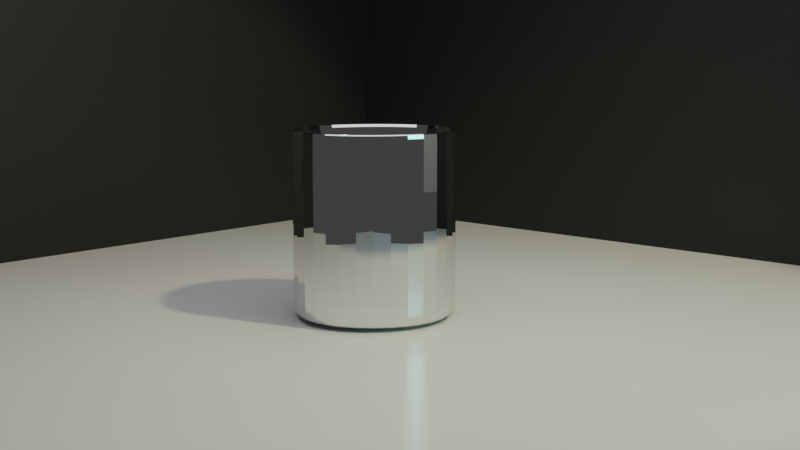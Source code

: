 # Source: untitled.blend  (saved by Blender 2.91.10; exported with 4.5.12 LTS)
import bpy
from mathutils import Matrix  # noqa: F401  (used for matrix-valued properties, if any)

bpy.ops.wm.read_factory_settings(use_empty=True)
scene = bpy.context.scene
scene.name = 'Scene'

# ---- collections
col_collection = bpy.data.collections.new('Collection'); scene.collection.children.link(col_collection)

# ---- materials (node trees are filled in below, after node groups)
mat_material_002 = bpy.data.materials.new('Material.002')
mat_material_003 = bpy.data.materials.new('Material.003')
mat_material_001 = bpy.data.materials.new('Material.001')

# ---- material node trees
mat_material_002.use_nodes = True; mat_material_002.node_tree.nodes.clear()
_N = mat_material_002.node_tree.nodes; _L = mat_material_002.node_tree.links
n0 = _N.new('ShaderNodeBsdfPrincipled'); n0.name = 'Principled BSDF'; n0.location = (10, 300)
n0.distribution = 'GGX'
n0.subsurface_method = 'BURLEY'
n0.inputs[0].default_value = (1.0, 1.0, 1.0, 1.0)
n0.inputs[2].default_value = 0.2024
n0.inputs[3].default_value = 1.45
n0.inputs[13].default_value = 0.131
n0.inputs[27].default_value = (0.0, 0.0, 0.0, 1.0)
n0.inputs[28].default_value = 1.0
n1 = _N.new('ShaderNodeOutputMaterial'); n1.name = 'Material Output'; n1.location = (300, 300)
_L.new(n0.outputs[0], n1.inputs[0])
n1.is_active_output = True
mat_material_003.use_nodes = True; mat_material_003.node_tree.nodes.clear()
_N = mat_material_003.node_tree.nodes; _L = mat_material_003.node_tree.links
n0 = _N.new('ShaderNodeBsdfPrincipled'); n0.name = 'Principled BSDF'; n0.location = (10, 300)
n0.distribution = 'GGX'
n0.subsurface_method = 'BURLEY'
n0.inputs[0].default_value = (0.02198, 0.02198, 0.02198, 1.0)
n0.inputs[3].default_value = 1.45
n0.inputs[13].default_value = 0.3929
n0.inputs[27].default_value = (0.0, 0.0, 0.0, 1.0)
n0.inputs[28].default_value = 1.0
n1 = _N.new('ShaderNodeOutputMaterial'); n1.name = 'Material Output'; n1.location = (300, 300)
_L.new(n0.outputs[0], n1.inputs[0])
n1.is_active_output = True
mat_material_001.use_nodes = True; mat_material_001.node_tree.nodes.clear()
_N = mat_material_001.node_tree.nodes; _L = mat_material_001.node_tree.links
n0 = _N.new('ShaderNodeOutputMaterial'); n0.name = 'Material Output'; n0.location = (300, 300)
n1 = _N.new('ShaderNodeBsdfGlass'); n1.name = 'Glass BSDF'; n1.location = (-168, 322)
n1.distribution = 'BECKMANN'
n1.inputs[2].default_value = 1.45
n2 = _N.new('ShaderNodeBsdfAnisotropic'); n2.name = 'Glossy BSDF'; n2.location = (-165, 122)
n2.distribution = 'GGX'
n2.inputs[1].default_value = 0.0
n3 = _N.new('ShaderNodeMixShader'); n3.name = 'Mix Shader'; n3.location = (86, 291)
n4 = _N.new('ShaderNodeLayerWeight'); n4.name = 'Layer Weight'; n4.location = (-138, 456)
n4.inputs[0].default_value = 1.0
_L.new(n2.outputs[0], n3.inputs[2])
_L.new(n1.outputs[0], n3.inputs[1])
_L.new(n3.outputs[0], n0.inputs[0])
_L.new(n4.outputs[0], n3.inputs[0])
n0.is_active_output = True

# ---- world
world_world = bpy.data.worlds.new('World'); scene.world = world_world
world_world.use_nodes = True; world_world.node_tree.nodes.clear()
_N = world_world.node_tree.nodes; _L = world_world.node_tree.links
n0 = _N.new('ShaderNodeOutputWorld'); n0.name = 'World Output'; n0.location = (300, 300)
n1 = _N.new('ShaderNodeBackground'); n1.name = 'Background'; n1.location = (10, 300)
n1.inputs[0].default_value = (0.05088, 0.05088, 0.05088, 1.0)
_L.new(n1.outputs[0], n0.inputs[0])
n0.is_active_output = True
world_world.color = (0.05088, 0.05088, 0.05088)
world_world.use_sun_shadow = False
world_world.sun_shadow_jitter_overblur = 0.0

# ---- cameras
cam_camera = bpy.data.cameras.new('Camera')
cam_camera.clip_end = 100.0
cam_camera.ortho_scale = 7.314

# ---- lights
light_area = bpy.data.lights.new('Area', 'AREA')
light_area.transmission_factor = 0.0
light_area.energy = 39.27
light_area.shadow_soft_size = 1.0
light_area.shadow_maximum_resolution = 0.006
light_area.use_absolute_resolution = True
light_area.size = 1.0
light_area.size_y = 1.0
light_area_001 = bpy.data.lights.new('Area.001', 'AREA')
light_area_001.color = (0.3175, 1.0, 0.943)
light_area_001.transmission_factor = 0.0
light_area_001.energy = 39.27
light_area_001.shadow_soft_size = 0.7172
light_area_001.shadow_maximum_resolution = 0.006
light_area_001.use_absolute_resolution = True
light_area_001.size = 0.7172
light_area_001.size_y = 1.0
light_spot = bpy.data.lights.new('Spot', 'SPOT')
light_spot.color = (1.0, 0.904, 0.529)
light_spot.transmission_factor = 0.0
light_spot.energy = 1000.0
light_spot.shadow_soft_size = 0.25
light_spot.shadow_maximum_resolution = 0.006
light_spot.use_absolute_resolution = True
light_spot.spot_size = 0.75

# ---- meshes
me_plane = bpy.data.meshes.new('Plane')
me_plane.from_pydata([(-1.0, -1.0, 0.0), (1.0, -1.0, 0.0), (-1.0, 1.0, 0.0), (1.0, 1.0, 0.0), (-0.9759, -1.0, 0.0), (-0.9759, 1.0, 0.0), (-1.0, -0.9649, 0.0), (1.0, -0.9649, 0.0), (-0.9759, -0.9649, 0.0), (-1.0, -0.9649, -1.071), (-1.0, -1.0, -1.071), (-0.9759, -1.0, -1.071), (1.0, -1.0, -1.071), (-0.9759, 1.0, -1.071), (-1.0, 1.0, -1.071), (-0.9759, -0.9649, -1.071), (1.0, -0.9649, -1.071)], [], [(8, 7, 3, 5), (0, 4, 11, 10), (8, 5, 13, 15), (1, 7, 16, 12), (9, 15, 13, 14), (10, 11, 15, 9), (11, 12, 16, 15), (7, 8, 15, 16), (6, 0, 10, 9), (2, 6, 9, 14), (5, 2, 14, 13), (4, 1, 12, 11)])
me_plane.polygons.foreach_set('material_index', [0, 0, 1, 0, 0, 0, 0, 1, 0, 0, 0, 0])
_uv = me_plane.uv_layers.new(name='UVMap')
_uv.uv.foreach_set('vector', [0.01206, 0.01754, 1.0, 0.01754, 1.0, 1.0, 0.01206, 1.0, 0.0, 0.0, 0.0, 0.0, 0.0, 0.0, 0.0, 0.0, 0.01206, 0.01754, 0.01206, 1.0, 0.01206, 1.0, 0.01206, 0.01754, 0.0, 0.0, 0.0, 0.0, 0.0, 0.0, 0.0, 0.0, 0.0, 0.01754, 0.01206, 0.01754, 0.01206, 1.0, 0.0, 1.0, 0.0, 0.0, 0.01206, 0.0, 0.01206, 0.01754, 0.0, 0.01754, 0.01206, 0.0, 1.0, 0.0, 1.0, 0.01754, 0.01206, 0.01754, 1.0, 0.01754, 0.01206, 0.01754, 0.01206, 0.01754, 1.0, 0.01754, 0.0, 0.0, 0.0, 0.0, 0.0, 0.0, 0.0, 0.0, 0.0, 0.0, 0.0, 0.0, 0.0, 0.0, 0.0, 0.0, 0.0, 0.0, 0.0, 0.0, 0.0, 0.0, 0.0, 0.0, 0.0, 0.0, 0.0, 0.0, 0.0, 0.0, 0.0, 0.0])
me_plane.materials.append(mat_material_002)
me_plane.materials.append(mat_material_003)
me_plane.use_remesh_fix_poles = True
me_plane.use_remesh_preserve_attributes = False
me_plane.use_mirror_vertex_groups = False
me_plane.update()
me_cube_002 = bpy.data.meshes.new('Cube.002')
me_cube_002.from_pydata([(-0.47, -0.4165, 0.02328), (-0.4806, -0.4265, 1.482), (-0.47, 0.4165, 0.02328), (-0.4806, 0.4265, 1.482), (0.47, -0.4165, 0.02328), (0.4806, -0.4265, 1.482), (0.47, 0.4165, 0.02328), (0.4806, 0.4265, 1.482), (0.0, 0.6457, 0.02328), (0.0, 0.6609, 1.482), (0.0, -0.6457, 0.02328), (0.0, -0.6609, 1.482), (-0.6476, 0.0, 0.02328), (-0.6625, 0.0, 1.482), (0.6476, 0.0, 0.02328), (0.6625, 0.0, 1.482), (-0.7292, 0.0, 1.482), (-0.528, 0.4717, 1.482), (0.0, 0.7292, 1.482), (0.528, 0.4717, 1.482), (0.7292, 0.0, 1.482), (0.528, -0.4717, 1.482), (0.0, -0.7292, 1.482), (-0.528, -0.4717, 1.482), (0.008316, -4.567e-10, 0.2592), (0.008316, -0.5698, 0.2592), (0.008316, 0.5698, 0.2592), (0.5794, -4.567e-10, 0.2592), (-0.5628, -4.567e-10, 0.2592), (-0.406, 0.3677, 0.2592), (0.4226, 0.3677, 0.2592), (0.4226, -0.3677, 0.2592), (-0.406, -0.3677, 0.2592), (-0.7292, 0.0, 0.02328), (-0.528, -0.4717, 0.02328), (0.0, 0.7292, 0.02328), (-0.528, 0.4717, 0.02328), (0.7292, 0.0, 0.02328), (0.528, 0.4717, 0.02328), (0.0, -0.7292, 0.02328), (0.528, -0.4717, 0.02328), (0.0, 0.0, 0.1397), (0.0, -0.6457, 0.1397), (0.0, 0.6457, 0.1397), (-0.6476, 0.0, 0.1397), (0.6476, 0.0, 0.1397), (-0.47, -0.4165, 0.1397), (-0.47, 0.4165, 0.1397), (0.47, 0.4165, 0.1397), (0.47, -0.4165, 0.1397), (-0.528, -0.4717, 1.453), (-0.528, 0.4717, 1.453), (0.528, 0.4717, 1.453), (0.528, -0.4717, 1.453), (0.0, -0.7292, 1.453), (0.0, 0.7292, 1.453), (0.7292, 0.0, 1.453), (-0.7292, 0.0, 1.453), (-0.528, 0.4717, 0.3056), (0.528, 0.4717, 0.3056), (0.528, -0.4717, 0.3056), (0.0, -0.7292, 0.3056), (0.0, 0.7292, 0.3056), (0.7292, 0.0, 0.3056), (-0.7292, 0.0, 0.3056), (-0.528, -0.4717, 0.3056)], [], [(57, 16, 17, 51), (55, 18, 19, 52), (56, 20, 21, 53), (54, 22, 23, 50), (0, 12, 44, 46), (7, 9, 26, 30), (1, 11, 25, 32), (6, 14, 45, 48), (53, 21, 22, 54), (51, 17, 18, 55), (8, 6, 48, 43), (11, 5, 31, 25), (15, 7, 30, 27), (12, 2, 47, 44), (52, 19, 20, 56), (50, 23, 16, 57), (13, 3, 17, 16), (9, 7, 19, 18), (15, 5, 21, 20), (11, 1, 23, 22), (3, 9, 18, 17), (5, 11, 22, 21), (1, 13, 16, 23), (7, 15, 20, 19), (24, 28, 32, 25), (27, 24, 25, 31), (30, 26, 24, 27), (26, 29, 28, 24), (13, 1, 32, 28), (9, 3, 29, 26), (5, 15, 27, 31), (3, 13, 28, 29), (12, 0, 34, 33), (8, 2, 36, 35), (14, 6, 38, 37), (10, 4, 40, 39), (6, 8, 35, 38), (0, 10, 39, 34), (2, 12, 33, 36), (4, 14, 37, 40), (41, 45, 49, 42), (44, 41, 42, 46), (47, 43, 41, 44), (43, 48, 45, 41), (14, 4, 49, 45), (10, 0, 46, 42), (4, 10, 42, 49), (2, 8, 43, 47), (65, 50, 57, 64), (59, 52, 56, 63), (58, 51, 55, 62), (60, 53, 54, 61), (61, 54, 50, 65), (63, 56, 53, 60), (62, 55, 52, 59), (64, 57, 51, 58), (33, 64, 58, 36), (35, 62, 59, 38), (37, 63, 60, 40), (39, 61, 65, 34), (40, 60, 61, 39), (36, 58, 62, 35), (38, 59, 63, 37), (34, 65, 64, 33)])
_uv = me_cube_002.uv_layers.new(name='UVMap')
_uv.uv.foreach_set('vector', [0.6201, 0.125, 0.625, 0.125, 0.625, 0.25, 0.6201, 0.25, 0.6201, 0.375, 0.625, 0.375, 0.625, 0.5, 0.6201, 0.5, 0.6201, 0.625, 0.625, 0.625, 0.625, 0.75, 0.6201, 0.75, 0.6201, 0.875, 0.625, 0.875, 0.625, 1.0, 0.6201, 1.0, 0.1436, 0.7295, 0.139, 0.625, 0.139, 0.625, 0.1436, 0.7295, 0.6403, 0.5169, 0.75, 0.5117, 0.75, 0.5117, 0.6403, 0.5169, 0.8597, 0.7331, 0.75, 0.7383, 0.75, 0.7383, 0.8597, 0.7331, 0.3564, 0.5205, 0.361, 0.625, 0.361, 0.625, 0.3564, 0.5205, 0.6201, 0.75, 0.625, 0.75, 0.625, 0.875, 0.6201, 0.875, 0.6201, 0.25, 0.625, 0.25, 0.625, 0.375, 0.6201, 0.375, 0.25, 0.5143, 0.3564, 0.5205, 0.3564, 0.5205, 0.25, 0.5143, 0.75, 0.7383, 0.6403, 0.7331, 0.6403, 0.7331, 0.75, 0.7383, 0.6364, 0.625, 0.6403, 0.5169, 0.6403, 0.5169, 0.6364, 0.625, 0.139, 0.625, 0.1436, 0.5205, 0.1436, 0.5205, 0.139, 0.625, 0.6201, 0.5, 0.625, 0.5, 0.625, 0.625, 0.6201, 0.625, 0.6201, 0.0, 0.625, 0.0, 0.625, 0.125, 0.6201, 0.125, 0.8636, 0.625, 0.8597, 0.5169, 0.875, 0.5, 0.875, 0.625, 0.75, 0.5117, 0.6403, 0.5169, 0.625, 0.5, 0.75, 0.5, 0.6364, 0.625, 0.6403, 0.7331, 0.625, 0.75, 0.625, 0.625, 0.75, 0.7383, 0.8597, 0.7331, 0.875, 0.75, 0.75, 0.75, 0.8597, 0.5169, 0.75, 0.5117, 0.75, 0.5, 0.875, 0.5, 0.6403, 0.7331, 0.75, 0.7383, 0.75, 0.75, 0.625, 0.75, 0.8597, 0.7331, 0.8636, 0.625, 0.875, 0.625, 0.875, 0.75, 0.6403, 0.5169, 0.6364, 0.625, 0.625, 0.625, 0.625, 0.5, 0.75, 0.625, 0.8636, 0.625, 0.8597, 0.7331, 0.75, 0.7383, 0.6364, 0.625, 0.75, 0.625, 0.75, 0.7383, 0.6403, 0.7331, 0.6403, 0.5169, 0.75, 0.5117, 0.75, 0.625, 0.6364, 0.625, 0.75, 0.5117, 0.8597, 0.5169, 0.8636, 0.625, 0.75, 0.625, 0.8636, 0.625, 0.8597, 0.7331, 0.8597, 0.7331, 0.8636, 0.625, 0.75, 0.5117, 0.8597, 0.5169, 0.8597, 0.5169, 0.75, 0.5117, 0.6403, 0.7331, 0.6364, 0.625, 0.6364, 0.625, 0.6403, 0.7331, 0.8597, 0.5169, 0.8636, 0.625, 0.8636, 0.625, 0.8597, 0.5169, 0.139, 0.625, 0.1436, 0.7295, 0.125, 0.75, 0.125, 0.625, 0.25, 0.5143, 0.1436, 0.5205, 0.125, 0.5, 0.25, 0.5, 0.361, 0.625, 0.3564, 0.5205, 0.375, 0.5, 0.375, 0.625, 0.25, 0.7357, 0.3564, 0.7295, 0.375, 0.75, 0.25, 0.75, 0.3564, 0.5205, 0.25, 0.5143, 0.25, 0.5, 0.375, 0.5, 0.1436, 0.7295, 0.25, 0.7357, 0.25, 0.75, 0.125, 0.75, 0.1436, 0.5205, 0.139, 0.625, 0.125, 0.625, 0.125, 0.5, 0.3564, 0.7295, 0.361, 0.625, 0.375, 0.625, 0.375, 0.75, 0.25, 0.625, 0.361, 0.625, 0.3564, 0.7295, 0.25, 0.7357, 0.139, 0.625, 0.25, 0.625, 0.25, 0.7357, 0.1436, 0.7295, 0.1436, 0.5205, 0.25, 0.5143, 0.25, 0.625, 0.139, 0.625, 0.25, 0.5143, 0.3564, 0.5205, 0.361, 0.625, 0.25, 0.625, 0.361, 0.625, 0.3564, 0.7295, 0.3564, 0.7295, 0.361, 0.625, 0.25, 0.7357, 0.1436, 0.7295, 0.1436, 0.7295, 0.25, 0.7357, 0.3564, 0.7295, 0.25, 0.7357, 0.25, 0.7357, 0.3564, 0.7295, 0.1436, 0.5205, 0.25, 0.5143, 0.25, 0.5143, 0.1436, 0.5205, 0.396, 0.0, 0.6201, 0.0, 0.6201, 0.125, 0.396, 0.125, 0.396, 0.5, 0.6201, 0.5, 0.6201, 0.625, 0.396, 0.625, 0.396, 0.25, 0.6201, 0.25, 0.6201, 0.375, 0.396, 0.375, 0.396, 0.75, 0.6201, 0.75, 0.6201, 0.875, 0.396, 0.875, 0.396, 0.875, 0.6201, 0.875, 0.6201, 1.0, 0.396, 1.0, 0.396, 0.625, 0.6201, 0.625, 0.6201, 0.75, 0.396, 0.75, 0.396, 0.375, 0.6201, 0.375, 0.6201, 0.5, 0.396, 0.5, 0.396, 0.125, 0.6201, 0.125, 0.6201, 0.25, 0.396, 0.25, 0.375, 0.125, 0.396, 0.125, 0.396, 0.25, 0.375, 0.25, 0.375, 0.375, 0.396, 0.375, 0.396, 0.5, 0.375, 0.5, 0.375, 0.625, 0.396, 0.625, 0.396, 0.75, 0.375, 0.75, 0.375, 0.875, 0.396, 0.875, 0.396, 1.0, 0.375, 1.0, 0.375, 0.75, 0.396, 0.75, 0.396, 0.875, 0.375, 0.875, 0.375, 0.25, 0.396, 0.25, 0.396, 0.375, 0.375, 0.375, 0.375, 0.5, 0.396, 0.5, 0.396, 0.625, 0.375, 0.625, 0.375, 0.0, 0.396, 0.0, 0.396, 0.125, 0.375, 0.125])
me_cube_002.materials.append(mat_material_001)
me_cube_002.use_remesh_fix_poles = True
me_cube_002.use_remesh_preserve_attributes = False
me_cube_002.use_mirror_vertex_groups = False
me_cube_002.update()
me_plane_001 = bpy.data.meshes.new('Plane.001')
me_plane_001.from_pydata([(-1.0, -1.0, 0.0), (1.0, -1.0, 0.0), (-1.0, 1.0, 0.0), (1.0, 1.0, 0.0)], [], [(0, 1, 3, 2)])
_uv = me_plane_001.uv_layers.new(name='UVMap')
_uv.uv.foreach_set('vector', [0.0, 0.0, 1.0, 0.0, 1.0, 1.0, 0.0, 1.0])
me_plane_001.use_remesh_fix_poles = True
me_plane_001.use_remesh_preserve_attributes = False
me_plane_001.use_mirror_vertex_groups = False
me_plane_001.update()
me_plane_002 = bpy.data.meshes.new('Plane.002')
me_plane_002.from_pydata([(-1.0, -1.0, 0.0), (1.0, -1.0, 0.0), (-1.0, 1.0, 0.0), (1.0, 1.0, 0.0)], [], [(0, 1, 3, 2)])
_uv = me_plane_002.uv_layers.new(name='UVMap')
_uv.uv.foreach_set('vector', [0.0, 0.0, 1.0, 0.0, 1.0, 1.0, 0.0, 1.0])
me_plane_002.use_remesh_fix_poles = True
me_plane_002.use_remesh_preserve_attributes = False
me_plane_002.use_mirror_vertex_groups = False
me_plane_002.update()

# ---- objects
ob_camera = bpy.data.objects.new('Camera', cam_camera)
ob_plane = bpy.data.objects.new('Plane', me_plane)
ob_cube = bpy.data.objects.new('Cube', me_cube_002)
ob_area = bpy.data.objects.new('Area', light_area)
ob_area_001 = bpy.data.objects.new('Area.001', light_area_001)
ob_spot = bpy.data.objects.new('Spot', light_spot)
ob_plane_001 = bpy.data.objects.new('Plane.001', me_plane_001)
ob_plane_002 = bpy.data.objects.new('Plane.002', me_plane_002)

# ---- transforms, parenting, visibility, modifiers, constraints
ob_camera.location = (-4.489, -4.279, 1.483)
ob_camera.rotation_euler = (1.416, -5.535e-08, -0.8324)
ob_camera.lock_rotations_4d = False
ob_camera.empty_display_type = 'ARROWS'
ob_camera.color = (0.0, 0.0, 0.0, 0.0)
ob_camera.display_type = 'WIRE'
ob_camera.lineart.crease_threshold = 0.0
ob_plane.location = (0.0, 0.0, 0.0)
ob_plane.scale = (-3.13, -3.13, -3.13)
ob_plane.lineart.crease_threshold = 0.0
ob_cube.location = (0.0, 0.0, 0.0)
ob_cube.scale = (0.7147, 0.7147, 0.7147)
ob_cube.lineart.crease_threshold = 0.0
_m = ob_cube.modifiers.new('Subdivision', 'SUBSURF')
_m.uv_smooth = 'PRESERVE_CORNERS'
_m.levels = 5
ob_area.location = (-0.1969, -0.2198, 3.258)
ob_area.scale = (3.199, 3.199, 3.199)
ob_area.lineart.crease_threshold = 0.0
ob_area_001.location = (0.2048, -6.014, 2.142)
ob_area_001.rotation_euler = (1.329, -0.03866, 0.03415)
ob_area_001.scale = (2.534, 2.534, 2.534)
ob_area_001.lineart.crease_threshold = 0.0
ob_spot.location = (1.048, -5.346, 7.279)
ob_spot.rotation_euler = (0.6716, 0.1485, -0.04194)
ob_spot.scale = (1.496, 1.496, 1.496)
ob_spot.lineart.crease_threshold = 0.0
ob_plane_001.location = (1.692, -3.767, 1.86)
ob_plane_001.rotation_euler = (1.571, -0.0, 0.1204)
ob_plane_001.scale = (0.1633, 1.631, 0.5657)
ob_plane_001.lineart.crease_threshold = 0.0
ob_plane_002.location = (2.416, -3.767, 1.86)
ob_plane_002.rotation_euler = (1.571, -0.0, 0.1204)
ob_plane_002.scale = (0.1633, 1.631, 0.5657)
ob_plane_002.lineart.crease_threshold = 0.0

# ---- collection membership
col_collection.objects.link(ob_camera)
col_collection.objects.link(ob_plane)
col_collection.objects.link(ob_cube)
col_collection.objects.link(ob_area)
col_collection.objects.link(ob_area_001)
col_collection.objects.link(ob_spot)
col_collection.objects.link(ob_plane_001)
col_collection.objects.link(ob_plane_002)

# ---- scene / render settings (as saved in the file)
scene.camera = ob_camera
scene.frame_start = 1; scene.frame_end = 250; scene.frame_set(0)
scene.render.engine = 'CYCLES'
scene.cycles.shading_system = True
scene.cycles.use_denoising = False
scene.cycles.samples = 128
scene.cycles.sampling_pattern = 'TABULATED_SOBOL'
scene.cycles.use_adaptive_sampling = False
scene.cycles.use_light_tree = False
scene.view_settings.view_transform = 'Filmic'
bpy.context.view_layer.update()
